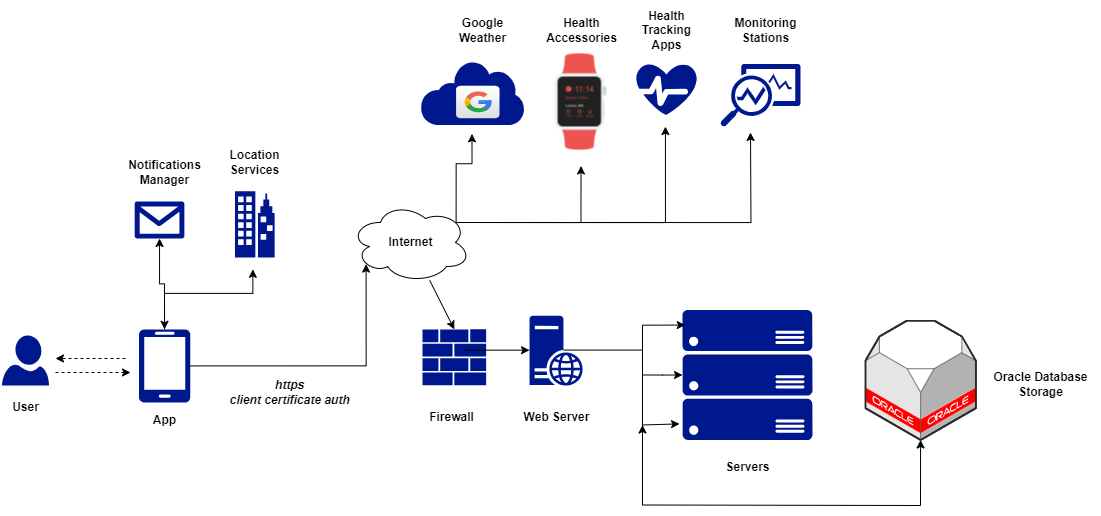

The diagram above was exported from draw.io. Its source (the exported page's mxGraphModel, read from the mxfile embedded in the PNG):
<mxGraphModel dx="1198" dy="741" grid="1" gridSize="10" guides="1" tooltips="1" connect="1" arrows="1" fold="1" page="1" pageScale="1" pageWidth="1169" pageHeight="827" math="0" shadow="0">
  <root>
    <mxCell id="0" />
    <mxCell id="1" parent="0" />
    <mxCell id="EETjcoxnO0x1-ZEuC4fn-17" style="edgeStyle=orthogonalEdgeStyle;rounded=0;orthogonalLoop=1;jettySize=auto;html=1;exitX=0;exitY=0.5;exitDx=0;exitDy=0;exitPerimeter=0;endArrow=none;endFill=0;startArrow=classic;startFill=1;" parent="1" source="p1qf3P2jHE0ytMytOzNf-36" edge="1">
      <mxGeometry relative="1" as="geometry">
        <mxPoint x="607" y="527.5" as="sourcePoint" />
        <mxPoint x="692" y="452.5" as="targetPoint" />
      </mxGeometry>
    </mxCell>
    <mxCell id="0226WKh6Ut-3YAxxsEpG-4" value="" style="html=1;labelBackgroundColor=#ffffff;startArrow=none;startFill=0;startSize=6;endArrow=classic;endFill=1;endSize=6;jettySize=auto;orthogonalLoop=1;strokeWidth=1;dashed=1;fontSize=14;rounded=0;" parent="1" edge="1">
      <mxGeometry width="60" height="60" relative="1" as="geometry">
        <mxPoint x="105" y="450" as="sourcePoint" />
        <mxPoint x="180" y="450" as="targetPoint" />
      </mxGeometry>
    </mxCell>
    <mxCell id="EETjcoxnO0x1-ZEuC4fn-9" value="" style="html=1;labelBackgroundColor=#ffffff;startArrow=none;startFill=0;startSize=6;endArrow=classic;endFill=1;endSize=6;jettySize=auto;orthogonalLoop=1;strokeWidth=1;dashed=1;fontSize=14;rounded=0;" parent="1" edge="1">
      <mxGeometry width="60" height="60" relative="1" as="geometry">
        <mxPoint x="175" y="436" as="sourcePoint" />
        <mxPoint x="105" y="436" as="targetPoint" />
      </mxGeometry>
    </mxCell>
    <mxCell id="EETjcoxnO0x1-ZEuC4fn-19" value="Web Server" style="text;html=1;align=center;verticalAlign=middle;resizable=0;points=[];autosize=1;strokeColor=none;fillColor=none;fontStyle=1" parent="1" vertex="1">
      <mxGeometry x="560.64" y="480" width="90" height="30" as="geometry" />
    </mxCell>
    <mxCell id="EETjcoxnO0x1-ZEuC4fn-20" value="Oracle Database&lt;br&gt;Storage" style="text;html=1;align=center;verticalAlign=middle;resizable=0;points=[];autosize=1;strokeColor=none;fillColor=none;fontStyle=1" parent="1" vertex="1">
      <mxGeometry x="1030" y="441.5" width="120" height="40" as="geometry" />
    </mxCell>
    <mxCell id="EETjcoxnO0x1-ZEuC4fn-21" value="User" style="text;html=1;align=center;verticalAlign=middle;resizable=0;points=[];autosize=1;strokeColor=none;fillColor=none;fontStyle=1" parent="1" vertex="1">
      <mxGeometry x="50" y="470" width="50" height="30" as="geometry" />
    </mxCell>
    <mxCell id="EETjcoxnO0x1-ZEuC4fn-22" value="App" style="text;html=1;align=center;verticalAlign=middle;resizable=0;points=[];autosize=1;strokeColor=none;fillColor=none;fontStyle=1" parent="1" vertex="1">
      <mxGeometry x="189.04" y="482.5" width="50" height="30" as="geometry" />
    </mxCell>
    <mxCell id="p1qf3P2jHE0ytMytOzNf-13" value="Health&lt;br&gt;Accessories" style="text;html=1;align=center;verticalAlign=middle;resizable=0;points=[];autosize=1;strokeColor=none;fillColor=none;fontStyle=1" parent="1" vertex="1">
      <mxGeometry x="585.5" y="88" width="90" height="40" as="geometry" />
    </mxCell>
    <mxCell id="p1qf3P2jHE0ytMytOzNf-14" value="Health&lt;br&gt;Tracking&lt;br&gt;Apps" style="text;html=1;align=center;verticalAlign=middle;resizable=0;points=[];autosize=1;strokeColor=none;fillColor=none;fontStyle=1" parent="1" vertex="1">
      <mxGeometry x="681.15" y="78" width="70" height="60" as="geometry" />
    </mxCell>
    <mxCell id="p1qf3P2jHE0ytMytOzNf-15" value="Monitoring&lt;br&gt;Stations" style="text;html=1;align=center;verticalAlign=middle;resizable=0;points=[];autosize=1;strokeColor=none;fillColor=none;fontStyle=1" parent="1" vertex="1">
      <mxGeometry x="770" y="88" width="90" height="40" as="geometry" />
    </mxCell>
    <mxCell id="p1qf3P2jHE0ytMytOzNf-23" value="Google&lt;br&gt;Weather" style="text;html=1;align=center;verticalAlign=middle;resizable=0;points=[];autosize=1;strokeColor=none;fillColor=none;fontStyle=1" parent="1" vertex="1">
      <mxGeometry x="496.5" y="88" width="70" height="40" as="geometry" />
    </mxCell>
    <mxCell id="-BOmKHmI5-0yJtYpFgzO-10" style="edgeStyle=orthogonalEdgeStyle;rounded=0;orthogonalLoop=1;jettySize=auto;html=1;exitX=0.88;exitY=0.25;exitDx=0;exitDy=0;exitPerimeter=0;entryX=0.495;entryY=1.139;entryDx=0;entryDy=0;entryPerimeter=0;" edge="1" parent="1" source="p1qf3P2jHE0ytMytOzNf-24" target="p1qf3P2jHE0ytMytOzNf-62">
      <mxGeometry relative="1" as="geometry" />
    </mxCell>
    <mxCell id="-BOmKHmI5-0yJtYpFgzO-11" style="edgeStyle=orthogonalEdgeStyle;rounded=0;orthogonalLoop=1;jettySize=auto;html=1;exitX=0.88;exitY=0.25;exitDx=0;exitDy=0;exitPerimeter=0;entryX=0.5;entryY=1;entryDx=0;entryDy=0;" edge="1" parent="1" source="p1qf3P2jHE0ytMytOzNf-24" target="p1qf3P2jHE0ytMytOzNf-58">
      <mxGeometry relative="1" as="geometry" />
    </mxCell>
    <mxCell id="-BOmKHmI5-0yJtYpFgzO-12" style="edgeStyle=orthogonalEdgeStyle;rounded=0;orthogonalLoop=1;jettySize=auto;html=1;exitX=0.88;exitY=0.25;exitDx=0;exitDy=0;exitPerimeter=0;entryX=0.48;entryY=1.227;entryDx=0;entryDy=0;entryPerimeter=0;" edge="1" parent="1" source="p1qf3P2jHE0ytMytOzNf-24" target="p1qf3P2jHE0ytMytOzNf-61">
      <mxGeometry relative="1" as="geometry" />
    </mxCell>
    <mxCell id="-BOmKHmI5-0yJtYpFgzO-13" style="edgeStyle=orthogonalEdgeStyle;rounded=0;orthogonalLoop=1;jettySize=auto;html=1;exitX=0.88;exitY=0.25;exitDx=0;exitDy=0;exitPerimeter=0;" edge="1" parent="1" source="p1qf3P2jHE0ytMytOzNf-24">
      <mxGeometry relative="1" as="geometry">
        <mxPoint x="800" y="210" as="targetPoint" />
      </mxGeometry>
    </mxCell>
    <mxCell id="p1qf3P2jHE0ytMytOzNf-24" value="" style="ellipse;shape=cloud;whiteSpace=wrap;html=1;" parent="1" vertex="1">
      <mxGeometry x="400" y="280" width="120" height="80" as="geometry" />
    </mxCell>
    <mxCell id="p1qf3P2jHE0ytMytOzNf-37" value="" style="verticalLabelPosition=bottom;html=1;verticalAlign=top;strokeWidth=1;align=center;outlineConnect=0;dashed=0;outlineConnect=0;shape=mxgraph.aws3d.oracleDbServer;fillColor=#ffffff;strokeColor=#5E5E5E;aspect=fixed;" parent="1" vertex="1">
      <mxGeometry x="915" y="398.25" width="110.29" height="119.25" as="geometry" />
    </mxCell>
    <mxCell id="p1qf3P2jHE0ytMytOzNf-42" value="" style="endArrow=none;html=1;rounded=0;exitX=-0.023;exitY=0.876;exitDx=0;exitDy=0;exitPerimeter=0;endFill=0;startArrow=classic;startFill=1;" parent="1" source="p1qf3P2jHE0ytMytOzNf-36" edge="1">
      <mxGeometry width="50" height="50" relative="1" as="geometry">
        <mxPoint x="632" y="492.5" as="sourcePoint" />
        <mxPoint x="692" y="452.5" as="targetPoint" />
        <Array as="points">
          <mxPoint x="692" y="502.5" />
        </Array>
      </mxGeometry>
    </mxCell>
    <mxCell id="p1qf3P2jHE0ytMytOzNf-36" value="" style="sketch=0;aspect=fixed;pointerEvents=1;shadow=0;dashed=0;html=1;strokeColor=none;labelPosition=center;verticalLabelPosition=bottom;verticalAlign=top;align=center;fillColor=#00188D;shape=mxgraph.azure.server_rack" parent="1" vertex="1">
      <mxGeometry x="732" y="387.5" width="130" height="130" as="geometry" />
    </mxCell>
    <mxCell id="p1qf3P2jHE0ytMytOzNf-47" value="Firewall" style="text;html=1;align=center;verticalAlign=middle;resizable=0;points=[];autosize=1;strokeColor=none;fillColor=none;fontStyle=1" parent="1" vertex="1">
      <mxGeometry x="465.64" y="480" width="70" height="30" as="geometry" />
    </mxCell>
    <mxCell id="p1qf3P2jHE0ytMytOzNf-48" value="Servers" style="text;html=1;align=center;verticalAlign=middle;resizable=0;points=[];autosize=1;strokeColor=none;fillColor=none;fontStyle=1" parent="1" vertex="1">
      <mxGeometry x="762" y="530" width="70" height="30" as="geometry" />
    </mxCell>
    <mxCell id="p1qf3P2jHE0ytMytOzNf-49" value="" style="endArrow=classic;html=1;rounded=0;endFill=1;startArrow=classic;startFill=1;" parent="1" edge="1" target="p1qf3P2jHE0ytMytOzNf-37">
      <mxGeometry width="50" height="50" relative="1" as="geometry">
        <mxPoint x="692" y="502.5" as="sourcePoint" />
        <mxPoint x="1012" y="510.5" as="targetPoint" />
        <Array as="points">
          <mxPoint x="692" y="582.5" />
          <mxPoint x="970" y="583" />
        </Array>
      </mxGeometry>
    </mxCell>
    <mxCell id="-BOmKHmI5-0yJtYpFgzO-9" style="edgeStyle=orthogonalEdgeStyle;rounded=0;orthogonalLoop=1;jettySize=auto;html=1;exitX=0.64;exitY=0.49;exitDx=0;exitDy=0;exitPerimeter=0;entryX=0.021;entryY=0.116;entryDx=0;entryDy=0;entryPerimeter=0;" edge="1" parent="1" source="p1qf3P2jHE0ytMytOzNf-50" target="p1qf3P2jHE0ytMytOzNf-36">
      <mxGeometry relative="1" as="geometry">
        <Array as="points">
          <mxPoint x="692" y="428" />
          <mxPoint x="692" y="403" />
        </Array>
      </mxGeometry>
    </mxCell>
    <mxCell id="p1qf3P2jHE0ytMytOzNf-50" value="" style="sketch=0;aspect=fixed;pointerEvents=1;shadow=0;dashed=0;html=1;strokeColor=none;labelPosition=center;verticalLabelPosition=bottom;verticalAlign=top;align=center;fillColor=#00188D;shape=mxgraph.mscae.enterprise.web_server" parent="1" vertex="1">
      <mxGeometry x="579.04" y="393.25" width="53.2" height="70" as="geometry" />
    </mxCell>
    <mxCell id="p1qf3P2jHE0ytMytOzNf-55" value="" style="sketch=0;aspect=fixed;pointerEvents=1;shadow=0;dashed=0;html=1;strokeColor=none;labelPosition=center;verticalLabelPosition=bottom;verticalAlign=top;align=center;fillColor=#00188D;shape=mxgraph.azure.user" parent="1" vertex="1">
      <mxGeometry x="51.5" y="413" width="47" height="50" as="geometry" />
    </mxCell>
    <mxCell id="p1qf3P2jHE0ytMytOzNf-58" value="" style="shape=image;html=1;verticalAlign=top;verticalLabelPosition=bottom;labelBackgroundColor=#ffffff;imageAspect=0;aspect=fixed;image=https://cdn0.iconfinder.com/data/icons/devices-42/1600/Watch_2-128.png" parent="1" vertex="1">
      <mxGeometry x="566.5" y="115.5" width="128" height="128" as="geometry" />
    </mxCell>
    <mxCell id="-BOmKHmI5-0yJtYpFgzO-6" style="edgeStyle=orthogonalEdgeStyle;rounded=0;orthogonalLoop=1;jettySize=auto;html=1;exitX=1;exitY=0.5;exitDx=0;exitDy=0;exitPerimeter=0;entryX=0.13;entryY=0.77;entryDx=0;entryDy=0;entryPerimeter=0;" edge="1" parent="1" source="p1qf3P2jHE0ytMytOzNf-60" target="p1qf3P2jHE0ytMytOzNf-24">
      <mxGeometry relative="1" as="geometry" />
    </mxCell>
    <mxCell id="-BOmKHmI5-0yJtYpFgzO-24" style="edgeStyle=orthogonalEdgeStyle;rounded=0;orthogonalLoop=1;jettySize=auto;html=1;exitX=0.5;exitY=0;exitDx=0;exitDy=0;exitPerimeter=0;entryX=0.5;entryY=1;entryDx=0;entryDy=0;entryPerimeter=0;startArrow=classic;startFill=1;" edge="1" parent="1" source="p1qf3P2jHE0ytMytOzNf-60" target="-BOmKHmI5-0yJtYpFgzO-19">
      <mxGeometry relative="1" as="geometry" />
    </mxCell>
    <mxCell id="-BOmKHmI5-0yJtYpFgzO-25" style="edgeStyle=orthogonalEdgeStyle;rounded=0;orthogonalLoop=1;jettySize=auto;html=1;exitX=0.5;exitY=0;exitDx=0;exitDy=0;exitPerimeter=0;entryX=0.451;entryY=1.179;entryDx=0;entryDy=0;entryPerimeter=0;" edge="1" parent="1" source="p1qf3P2jHE0ytMytOzNf-60" target="p1qf3P2jHE0ytMytOzNf-64">
      <mxGeometry relative="1" as="geometry" />
    </mxCell>
    <mxCell id="p1qf3P2jHE0ytMytOzNf-60" value="" style="sketch=0;aspect=fixed;pointerEvents=1;shadow=0;dashed=0;html=1;strokeColor=none;labelPosition=center;verticalLabelPosition=bottom;verticalAlign=top;align=center;fillColor=#00188D;shape=mxgraph.azure.mobile" parent="1" vertex="1">
      <mxGeometry x="188.43" y="406.82" width="51.22" height="73.18" as="geometry" />
    </mxCell>
    <mxCell id="p1qf3P2jHE0ytMytOzNf-61" value="" style="sketch=0;aspect=fixed;pointerEvents=1;shadow=0;dashed=0;html=1;strokeColor=none;labelPosition=center;verticalLabelPosition=bottom;verticalAlign=top;align=center;fillColor=#00188D;shape=mxgraph.azure.health_monitoring" parent="1" vertex="1">
      <mxGeometry x="685.79" y="141.5" width="60.71" height="51" as="geometry" />
    </mxCell>
    <mxCell id="p1qf3P2jHE0ytMytOzNf-62" value="" style="sketch=0;aspect=fixed;pointerEvents=1;shadow=0;dashed=0;html=1;strokeColor=none;labelPosition=center;verticalLabelPosition=bottom;verticalAlign=top;align=center;fillColor=#00188D;shape=mxgraph.mscae.enterprise.internet" parent="1" vertex="1">
      <mxGeometry x="470" y="137.92" width="104" height="64.48" as="geometry" />
    </mxCell>
    <mxCell id="p1qf3P2jHE0ytMytOzNf-19" value="" style="dashed=0;outlineConnect=0;html=1;align=center;labelPosition=center;verticalLabelPosition=bottom;verticalAlign=top;shape=mxgraph.webicons.google;gradientColor=#DFDEDE" parent="1" vertex="1">
      <mxGeometry x="505.6" y="163.25" width="43.4" height="32.5" as="geometry" />
    </mxCell>
    <mxCell id="p1qf3P2jHE0ytMytOzNf-64" value="" style="sketch=0;aspect=fixed;pointerEvents=1;shadow=0;dashed=0;html=1;strokeColor=none;labelPosition=center;verticalLabelPosition=bottom;verticalAlign=top;align=center;fillColor=#00188D;shape=mxgraph.azure.enterprise" parent="1" vertex="1">
      <mxGeometry x="284.4799999999999" y="268.82" width="39.71" height="66.18" as="geometry" />
    </mxCell>
    <mxCell id="-BOmKHmI5-0yJtYpFgzO-3" value="Internet" style="text;html=1;align=center;verticalAlign=middle;resizable=0;points=[];autosize=1;strokeColor=none;fillColor=none;fontStyle=1" vertex="1" parent="1">
      <mxGeometry x="425" y="305" width="70" height="30" as="geometry" />
    </mxCell>
    <mxCell id="p1qf3P2jHE0ytMytOzNf-40" value="" style="sketch=0;aspect=fixed;pointerEvents=1;shadow=0;dashed=0;html=1;strokeColor=none;labelPosition=center;verticalLabelPosition=bottom;verticalAlign=top;align=center;fillColor=#00188D;shape=mxgraph.mscae.enterprise.firewall" parent="1" vertex="1">
      <mxGeometry x="472" y="406.82" width="63.64" height="56" as="geometry" />
    </mxCell>
    <mxCell id="-BOmKHmI5-0yJtYpFgzO-5" value="" style="endArrow=classic;html=1;rounded=0;" edge="1" parent="1">
      <mxGeometry width="50" height="50" relative="1" as="geometry">
        <mxPoint x="513.04" y="427.65999999999997" as="sourcePoint" />
        <mxPoint x="579.04" y="427.65999999999997" as="targetPoint" />
      </mxGeometry>
    </mxCell>
    <mxCell id="-BOmKHmI5-0yJtYpFgzO-14" value="Notifications&lt;br&gt;Manager" style="text;html=1;align=center;verticalAlign=middle;resizable=0;points=[];autosize=1;strokeColor=none;fillColor=none;fontStyle=1" vertex="1" parent="1">
      <mxGeometry x="164.04000000000002" y="230" width="100" height="40" as="geometry" />
    </mxCell>
    <mxCell id="-BOmKHmI5-0yJtYpFgzO-15" value="Location&lt;br&gt;Services" style="text;html=1;align=center;verticalAlign=middle;resizable=0;points=[];autosize=1;strokeColor=none;fillColor=none;fontStyle=1" vertex="1" parent="1">
      <mxGeometry x="269.33" y="219.82" width="70" height="40" as="geometry" />
    </mxCell>
    <mxCell id="-BOmKHmI5-0yJtYpFgzO-16" value="" style="endArrow=classic;html=1;rounded=0;entryX=0.5;entryY=0;entryDx=0;entryDy=0;entryPerimeter=0;" edge="1" parent="1" source="p1qf3P2jHE0ytMytOzNf-24" target="p1qf3P2jHE0ytMytOzNf-40">
      <mxGeometry width="50" height="50" relative="1" as="geometry">
        <mxPoint x="411" y="360" as="sourcePoint" />
        <mxPoint x="411.23" y="406.82" as="targetPoint" />
      </mxGeometry>
    </mxCell>
    <mxCell id="-BOmKHmI5-0yJtYpFgzO-17" value="" style="endArrow=none;html=1;rounded=0;" edge="1" parent="1">
      <mxGeometry width="50" height="50" relative="1" as="geometry">
        <mxPoint x="692" y="510" as="sourcePoint" />
        <mxPoint x="692" y="410" as="targetPoint" />
      </mxGeometry>
    </mxCell>
    <mxCell id="-BOmKHmI5-0yJtYpFgzO-19" value="" style="sketch=0;aspect=fixed;pointerEvents=1;shadow=0;dashed=0;html=1;strokeColor=none;labelPosition=center;verticalLabelPosition=bottom;verticalAlign=top;align=center;fillColor=#00188D;shape=mxgraph.azure.message2;" vertex="1" parent="1">
      <mxGeometry x="184.04000000000002" y="279" width="50" height="37" as="geometry" />
    </mxCell>
    <mxCell id="-BOmKHmI5-0yJtYpFgzO-20" value="" style="sketch=0;aspect=fixed;pointerEvents=1;shadow=0;dashed=0;html=1;strokeColor=none;labelPosition=center;verticalLabelPosition=bottom;verticalAlign=top;align=center;fillColor=#00188D;shape=mxgraph.mscae.enterprise.monitor_running_apps" vertex="1" parent="1">
      <mxGeometry x="770" y="141.5" width="80" height="62.4" as="geometry" />
    </mxCell>
    <mxCell id="-BOmKHmI5-0yJtYpFgzO-22" value="https&lt;br&gt;client certificate auth" style="text;html=1;align=center;verticalAlign=middle;resizable=0;points=[];autosize=1;strokeColor=none;fillColor=none;fontStyle=3" vertex="1" parent="1">
      <mxGeometry x="269.33" y="450" width="140" height="40" as="geometry" />
    </mxCell>
  </root>
</mxGraphModel>